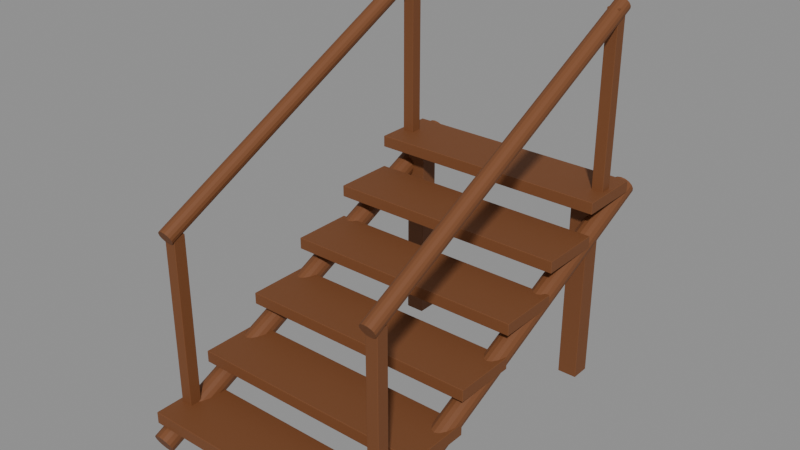 # Source: kampung-house-staircase.blend  (saved by Blender 4.0.36; exported with 4.5.12 LTS)
import bpy
from mathutils import Matrix  # noqa: F401  (used for matrix-valued properties, if any)

bpy.ops.wm.read_factory_settings(use_empty=True)
scene = bpy.context.scene
scene.name = 'Scene'

# ---- materials (node trees are filled in below, after node groups)
mat_tropical_timber = bpy.data.materials.new('Tropical timber')
mat_tropical_timber.use_transparent_shadow = False
mat_tropical_timber.diffuse_color = (0.1845, 0.0648, 0.02122, 1.0)

# ---- material node trees
mat_tropical_timber.use_nodes = True; mat_tropical_timber.node_tree.nodes.clear()
_N = mat_tropical_timber.node_tree.nodes; _L = mat_tropical_timber.node_tree.links
n0 = _N.new('ShaderNodeBsdfPrincipled'); n0.name = 'Principled BSDF'; n0.location = (10, 300)
n0.inputs[0].default_value = (0.1845, 0.0648, 0.02122, 1.0)
n0.inputs[2].default_value = 0.68
n0.inputs[3].default_value = 1.45
n1 = _N.new('ShaderNodeOutputMaterial'); n1.name = 'Material Output'; n1.location = (300, 300)
_L.new(n0.outputs[0], n1.inputs[0])
n1.is_active_output = True

# ---- meshes
me_cube = bpy.data.meshes.new('Cube')
me_cube.from_pydata([(-0.625, -0.16, -0.03), (-0.625, -0.16, 0.03), (-0.625, 0.16, -0.03), (-0.625, 0.16, 0.03), (0.625, -0.16, -0.03), (0.625, -0.16, 0.03), (0.625, 0.16, -0.03), (0.625, 0.16, 0.03)], [], [(0, 1, 3, 2), (2, 3, 7, 6), (6, 7, 5, 4), (4, 5, 1, 0), (2, 6, 4, 0), (7, 3, 1, 5)])
_uv = me_cube.uv_layers.new(name='UVMap')
_uv.uv.foreach_set('vector', [0.375, 0.0, 0.625, 0.0, 0.625, 0.25, 0.375, 0.25, 0.375, 0.25, 0.625, 0.25, 0.625, 0.5, 0.375, 0.5, 0.375, 0.5, 0.625, 0.5, 0.625, 0.75, 0.375, 0.75, 0.375, 0.75, 0.625, 0.75, 0.625, 1.0, 0.375, 1.0, 0.125, 0.5, 0.375, 0.5, 0.375, 0.75, 0.125, 0.75, 0.625, 0.5, 0.875, 0.5, 0.875, 0.75, 0.625, 0.75])
me_cube.materials.append(mat_tropical_timber)
me_cube.update()
me_cube_001 = bpy.data.meshes.new('Cube.001')
me_cube_001.from_pydata([(-0.625, -0.16, -0.03), (-0.625, -0.16, 0.03), (-0.625, 0.16, -0.03), (-0.625, 0.16, 0.03), (0.625, -0.16, -0.03), (0.625, -0.16, 0.03), (0.625, 0.16, -0.03), (0.625, 0.16, 0.03)], [], [(0, 1, 3, 2), (2, 3, 7, 6), (6, 7, 5, 4), (4, 5, 1, 0), (2, 6, 4, 0), (7, 3, 1, 5)])
_uv = me_cube_001.uv_layers.new(name='UVMap')
_uv.uv.foreach_set('vector', [0.375, 0.0, 0.625, 0.0, 0.625, 0.25, 0.375, 0.25, 0.375, 0.25, 0.625, 0.25, 0.625, 0.5, 0.375, 0.5, 0.375, 0.5, 0.625, 0.5, 0.625, 0.75, 0.375, 0.75, 0.375, 0.75, 0.625, 0.75, 0.625, 1.0, 0.375, 1.0, 0.125, 0.5, 0.375, 0.5, 0.375, 0.75, 0.125, 0.75, 0.625, 0.5, 0.875, 0.5, 0.875, 0.75, 0.625, 0.75])
me_cube_001.materials.append(mat_tropical_timber)
me_cube_001.update()
me_cube_002 = bpy.data.meshes.new('Cube.002')
me_cube_002.from_pydata([(-0.625, -0.16, -0.03), (-0.625, -0.16, 0.03), (-0.625, 0.16, -0.03), (-0.625, 0.16, 0.03), (0.625, -0.16, -0.03), (0.625, -0.16, 0.03), (0.625, 0.16, -0.03), (0.625, 0.16, 0.03)], [], [(0, 1, 3, 2), (2, 3, 7, 6), (6, 7, 5, 4), (4, 5, 1, 0), (2, 6, 4, 0), (7, 3, 1, 5)])
_uv = me_cube_002.uv_layers.new(name='UVMap')
_uv.uv.foreach_set('vector', [0.375, 0.0, 0.625, 0.0, 0.625, 0.25, 0.375, 0.25, 0.375, 0.25, 0.625, 0.25, 0.625, 0.5, 0.375, 0.5, 0.375, 0.5, 0.625, 0.5, 0.625, 0.75, 0.375, 0.75, 0.375, 0.75, 0.625, 0.75, 0.625, 1.0, 0.375, 1.0, 0.125, 0.5, 0.375, 0.5, 0.375, 0.75, 0.125, 0.75, 0.625, 0.5, 0.875, 0.5, 0.875, 0.75, 0.625, 0.75])
me_cube_002.materials.append(mat_tropical_timber)
me_cube_002.update()
me_cube_003 = bpy.data.meshes.new('Cube.003')
me_cube_003.from_pydata([(-0.625, -0.16, -0.03), (-0.625, -0.16, 0.03), (-0.625, 0.16, -0.03), (-0.625, 0.16, 0.03), (0.625, -0.16, -0.03), (0.625, -0.16, 0.03), (0.625, 0.16, -0.03), (0.625, 0.16, 0.03)], [], [(0, 1, 3, 2), (2, 3, 7, 6), (6, 7, 5, 4), (4, 5, 1, 0), (2, 6, 4, 0), (7, 3, 1, 5)])
_uv = me_cube_003.uv_layers.new(name='UVMap')
_uv.uv.foreach_set('vector', [0.375, 0.0, 0.625, 0.0, 0.625, 0.25, 0.375, 0.25, 0.375, 0.25, 0.625, 0.25, 0.625, 0.5, 0.375, 0.5, 0.375, 0.5, 0.625, 0.5, 0.625, 0.75, 0.375, 0.75, 0.375, 0.75, 0.625, 0.75, 0.625, 1.0, 0.375, 1.0, 0.125, 0.5, 0.375, 0.5, 0.375, 0.75, 0.125, 0.75, 0.625, 0.5, 0.875, 0.5, 0.875, 0.75, 0.625, 0.75])
me_cube_003.materials.append(mat_tropical_timber)
me_cube_003.update()
me_cube_004 = bpy.data.meshes.new('Cube.004')
me_cube_004.from_pydata([(-0.625, -0.16, -0.03), (-0.625, -0.16, 0.03), (-0.625, 0.16, -0.03), (-0.625, 0.16, 0.03), (0.625, -0.16, -0.03), (0.625, -0.16, 0.03), (0.625, 0.16, -0.03), (0.625, 0.16, 0.03)], [], [(0, 1, 3, 2), (2, 3, 7, 6), (6, 7, 5, 4), (4, 5, 1, 0), (2, 6, 4, 0), (7, 3, 1, 5)])
_uv = me_cube_004.uv_layers.new(name='UVMap')
_uv.uv.foreach_set('vector', [0.375, 0.0, 0.625, 0.0, 0.625, 0.25, 0.375, 0.25, 0.375, 0.25, 0.625, 0.25, 0.625, 0.5, 0.375, 0.5, 0.375, 0.5, 0.625, 0.5, 0.625, 0.75, 0.375, 0.75, 0.375, 0.75, 0.625, 0.75, 0.625, 1.0, 0.375, 1.0, 0.125, 0.5, 0.375, 0.5, 0.375, 0.75, 0.125, 0.75, 0.625, 0.5, 0.875, 0.5, 0.875, 0.75, 0.625, 0.75])
me_cube_004.materials.append(mat_tropical_timber)
me_cube_004.update()
me_cube_005 = bpy.data.meshes.new('Cube.005')
me_cube_005.from_pydata([(-0.625, -0.16, -0.03), (-0.625, -0.16, 0.03), (-0.625, 0.16, -0.03), (-0.625, 0.16, 0.03), (0.625, -0.16, -0.03), (0.625, -0.16, 0.03), (0.625, 0.16, -0.03), (0.625, 0.16, 0.03)], [], [(0, 1, 3, 2), (2, 3, 7, 6), (6, 7, 5, 4), (4, 5, 1, 0), (2, 6, 4, 0), (7, 3, 1, 5)])
_uv = me_cube_005.uv_layers.new(name='UVMap')
_uv.uv.foreach_set('vector', [0.375, 0.0, 0.625, 0.0, 0.625, 0.25, 0.375, 0.25, 0.375, 0.25, 0.625, 0.25, 0.625, 0.5, 0.375, 0.5, 0.375, 0.5, 0.625, 0.5, 0.625, 0.75, 0.375, 0.75, 0.375, 0.75, 0.625, 0.75, 0.625, 1.0, 0.375, 1.0, 0.125, 0.5, 0.375, 0.5, 0.375, 0.75, 0.125, 0.75, 0.625, 0.5, 0.875, 0.5, 0.875, 0.75, 0.625, 0.75])
me_cube_005.materials.append(mat_tropical_timber)
me_cube_005.update()
me_cylinder = bpy.data.meshes.new('Cylinder')
me_cylinder.from_pydata([(0.0, 0.055, -1.103), (0.0, 0.055, 1.103), (0.02105, 0.05081, -1.103), (0.02105, 0.05081, 1.103), (0.03889, 0.03889, -1.103), (0.03889, 0.03889, 1.103), (0.05081, 0.02105, -1.103), (0.05081, 0.02105, 1.103), (0.055, 0.0, -1.103), (0.055, 0.0, 1.103), (0.05081, -0.02105, -1.103), (0.05081, -0.02105, 1.103), (0.03889, -0.03889, -1.103), (0.03889, -0.03889, 1.103), (0.02105, -0.05081, -1.103), (0.02105, -0.05081, 1.103), (0.0, -0.055, -1.103), (0.0, -0.055, 1.103), (-0.02105, -0.05081, -1.103), (-0.02105, -0.05081, 1.103), (-0.03889, -0.03889, -1.103), (-0.03889, -0.03889, 1.103), (-0.05081, -0.02105, -1.103), (-0.05081, -0.02105, 1.103), (-0.055, 0.0, -1.103), (-0.055, 0.0, 1.103), (-0.05081, 0.02105, -1.103), (-0.05081, 0.02105, 1.103), (-0.03889, 0.03889, -1.103), (-0.03889, 0.03889, 1.103), (-0.02105, 0.05081, -1.103), (-0.02105, 0.05081, 1.103)], [], [(0, 1, 3, 2), (2, 3, 5, 4), (4, 5, 7, 6), (6, 7, 9, 8), (8, 9, 11, 10), (10, 11, 13, 12), (12, 13, 15, 14), (14, 15, 17, 16), (16, 17, 19, 18), (18, 19, 21, 20), (20, 21, 23, 22), (22, 23, 25, 24), (24, 25, 27, 26), (26, 27, 29, 28), (3, 1, 31, 29, 27, 25, 23, 21, 19, 17, 15, 13, 11, 9, 7, 5), (28, 29, 31, 30), (30, 31, 1, 0), (0, 2, 4, 6, 8, 10, 12, 14, 16, 18, 20, 22, 24, 26, 28, 30)])
_uv = me_cylinder.uv_layers.new(name='UVMap')
_uv.uv.foreach_set('vector', [1.0, 0.5, 1.0, 1.0, 0.9375, 1.0, 0.9375, 0.5, 0.9375, 0.5, 0.9375, 1.0, 0.875, 1.0, 0.875, 0.5, 0.875, 0.5, 0.875, 1.0, 0.8125, 1.0, 0.8125, 0.5, 0.8125, 0.5, 0.8125, 1.0, 0.75, 1.0, 0.75, 0.5, 0.75, 0.5, 0.75, 1.0, 0.6875, 1.0, 0.6875, 0.5, 0.6875, 0.5, 0.6875, 1.0, 0.625, 1.0, 0.625, 0.5, 0.625, 0.5, 0.625, 1.0, 0.5625, 1.0, 0.5625, 0.5, 0.5625, 0.5, 0.5625, 1.0, 0.5, 1.0, 0.5, 0.5, 0.5, 0.5, 0.5, 1.0, 0.4375, 1.0, 0.4375, 0.5, 0.4375, 0.5, 0.4375, 1.0, 0.375, 1.0, 0.375, 0.5, 0.375, 0.5, 0.375, 1.0, 0.3125, 1.0, 0.3125, 0.5, 0.3125, 0.5, 0.3125, 1.0, 0.25, 1.0, 0.25, 0.5, 0.25, 0.5, 0.25, 1.0, 0.1875, 1.0, 0.1875, 0.5, 0.1875, 0.5, 0.1875, 1.0, 0.125, 1.0, 0.125, 0.5, 0.3418, 0.4717, 0.25, 0.49, 0.1582, 0.4717, 0.08029, 0.4197, 0.02827, 0.3418, 0.01, 0.25, 0.02827, 0.1582, 0.08029, 0.08029, 0.1582, 0.02827, 0.25, 0.01, 0.3418, 0.02827, 0.4197, 0.08029, 0.4717, 0.1582, 0.49, 0.25, 0.4717, 0.3418, 0.4197, 0.4197, 0.125, 0.5, 0.125, 1.0, 0.0625, 1.0, 0.0625, 0.5, 0.0625, 0.5, 0.0625, 1.0, 0.0, 1.0, 0.0, 0.5, 0.75, 0.49, 0.8418, 0.4717, 0.9197, 0.4197, 0.9717, 0.3418, 0.99, 0.25, 0.9717, 0.1582, 0.9197, 0.08029, 0.8418, 0.02827, 0.75, 0.01, 0.6582, 0.02827, 0.5803, 0.08029, 0.5283, 0.1582, 0.51, 0.25, 0.5283, 0.3418, 0.5803, 0.4197, 0.6582, 0.4717])
me_cylinder.materials.append(mat_tropical_timber)
me_cylinder.update()
me_cube_006 = bpy.data.meshes.new('Cube.006')
me_cube_006.from_pydata([(-0.03, -0.03, -0.45), (-0.03, -0.03, 0.45), (-0.03, 0.03, -0.45), (-0.03, 0.03, 0.45), (0.03, -0.03, -0.45), (0.03, -0.03, 0.45), (0.03, 0.03, -0.45), (0.03, 0.03, 0.45)], [], [(0, 1, 3, 2), (2, 3, 7, 6), (6, 7, 5, 4), (4, 5, 1, 0), (2, 6, 4, 0), (7, 3, 1, 5)])
_uv = me_cube_006.uv_layers.new(name='UVMap')
_uv.uv.foreach_set('vector', [0.375, 0.0, 0.625, 0.0, 0.625, 0.25, 0.375, 0.25, 0.375, 0.25, 0.625, 0.25, 0.625, 0.5, 0.375, 0.5, 0.375, 0.5, 0.625, 0.5, 0.625, 0.75, 0.375, 0.75, 0.375, 0.75, 0.625, 0.75, 0.625, 1.0, 0.375, 1.0, 0.125, 0.5, 0.375, 0.5, 0.375, 0.75, 0.125, 0.75, 0.625, 0.5, 0.875, 0.5, 0.875, 0.75, 0.625, 0.75])
me_cube_006.materials.append(mat_tropical_timber)
me_cube_006.update()
me_cube_007 = bpy.data.meshes.new('Cube.007')
me_cube_007.from_pydata([(-0.03, -0.03, -0.45), (-0.03, -0.03, 0.45), (-0.03, 0.03, -0.45), (-0.03, 0.03, 0.45), (0.03, -0.03, -0.45), (0.03, -0.03, 0.45), (0.03, 0.03, -0.45), (0.03, 0.03, 0.45)], [], [(0, 1, 3, 2), (2, 3, 7, 6), (6, 7, 5, 4), (4, 5, 1, 0), (2, 6, 4, 0), (7, 3, 1, 5)])
_uv = me_cube_007.uv_layers.new(name='UVMap')
_uv.uv.foreach_set('vector', [0.375, 0.0, 0.625, 0.0, 0.625, 0.25, 0.375, 0.25, 0.375, 0.25, 0.625, 0.25, 0.625, 0.5, 0.375, 0.5, 0.375, 0.5, 0.625, 0.5, 0.625, 0.75, 0.375, 0.75, 0.375, 0.75, 0.625, 0.75, 0.625, 1.0, 0.375, 1.0, 0.125, 0.5, 0.375, 0.5, 0.375, 0.75, 0.125, 0.75, 0.625, 0.5, 0.875, 0.5, 0.875, 0.75, 0.625, 0.75])
me_cube_007.materials.append(mat_tropical_timber)
me_cube_007.update()
me_cylinder_001 = bpy.data.meshes.new('Cylinder.001')
me_cylinder_001.from_pydata([(0.0, 0.04, -0.9503), (0.0, 0.04, 0.9503), (0.01531, 0.03696, -0.9503), (0.01531, 0.03696, 0.9503), (0.02828, 0.02828, -0.9503), (0.02828, 0.02828, 0.9503), (0.03696, 0.01531, -0.9503), (0.03696, 0.01531, 0.9503), (0.04, 0.0, -0.9503), (0.04, 0.0, 0.9503), (0.03696, -0.01531, -0.9503), (0.03696, -0.01531, 0.9503), (0.02828, -0.02828, -0.9503), (0.02828, -0.02828, 0.9503), (0.01531, -0.03696, -0.9503), (0.01531, -0.03696, 0.9503), (0.0, -0.04, -0.9503), (0.0, -0.04, 0.9503), (-0.01531, -0.03696, -0.9503), (-0.01531, -0.03696, 0.9503), (-0.02828, -0.02828, -0.9503), (-0.02828, -0.02828, 0.9503), (-0.03696, -0.01531, -0.9503), (-0.03696, -0.01531, 0.9503), (-0.04, 0.0, -0.9503), (-0.04, 0.0, 0.9503), (-0.03696, 0.01531, -0.9503), (-0.03696, 0.01531, 0.9503), (-0.02828, 0.02828, -0.9503), (-0.02828, 0.02828, 0.9503), (-0.01531, 0.03696, -0.9503), (-0.01531, 0.03696, 0.9503)], [], [(0, 1, 3, 2), (2, 3, 5, 4), (4, 5, 7, 6), (6, 7, 9, 8), (8, 9, 11, 10), (10, 11, 13, 12), (12, 13, 15, 14), (14, 15, 17, 16), (16, 17, 19, 18), (18, 19, 21, 20), (20, 21, 23, 22), (22, 23, 25, 24), (24, 25, 27, 26), (26, 27, 29, 28), (3, 1, 31, 29, 27, 25, 23, 21, 19, 17, 15, 13, 11, 9, 7, 5), (28, 29, 31, 30), (30, 31, 1, 0), (0, 2, 4, 6, 8, 10, 12, 14, 16, 18, 20, 22, 24, 26, 28, 30)])
_uv = me_cylinder_001.uv_layers.new(name='UVMap')
_uv.uv.foreach_set('vector', [1.0, 0.5, 1.0, 1.0, 0.9375, 1.0, 0.9375, 0.5, 0.9375, 0.5, 0.9375, 1.0, 0.875, 1.0, 0.875, 0.5, 0.875, 0.5, 0.875, 1.0, 0.8125, 1.0, 0.8125, 0.5, 0.8125, 0.5, 0.8125, 1.0, 0.75, 1.0, 0.75, 0.5, 0.75, 0.5, 0.75, 1.0, 0.6875, 1.0, 0.6875, 0.5, 0.6875, 0.5, 0.6875, 1.0, 0.625, 1.0, 0.625, 0.5, 0.625, 0.5, 0.625, 1.0, 0.5625, 1.0, 0.5625, 0.5, 0.5625, 0.5, 0.5625, 1.0, 0.5, 1.0, 0.5, 0.5, 0.5, 0.5, 0.5, 1.0, 0.4375, 1.0, 0.4375, 0.5, 0.4375, 0.5, 0.4375, 1.0, 0.375, 1.0, 0.375, 0.5, 0.375, 0.5, 0.375, 1.0, 0.3125, 1.0, 0.3125, 0.5, 0.3125, 0.5, 0.3125, 1.0, 0.25, 1.0, 0.25, 0.5, 0.25, 0.5, 0.25, 1.0, 0.1875, 1.0, 0.1875, 0.5, 0.1875, 0.5, 0.1875, 1.0, 0.125, 1.0, 0.125, 0.5, 0.3418, 0.4717, 0.25, 0.49, 0.1582, 0.4717, 0.08029, 0.4197, 0.02827, 0.3418, 0.01, 0.25, 0.02827, 0.1582, 0.08029, 0.08029, 0.1582, 0.02827, 0.25, 0.01, 0.3418, 0.02827, 0.4197, 0.08029, 0.4717, 0.1582, 0.49, 0.25, 0.4717, 0.3418, 0.4197, 0.4197, 0.125, 0.5, 0.125, 1.0, 0.0625, 1.0, 0.0625, 0.5, 0.0625, 0.5, 0.0625, 1.0, 0.0, 1.0, 0.0, 0.5, 0.75, 0.49, 0.8418, 0.4717, 0.9197, 0.4197, 0.9717, 0.3418, 0.99, 0.25, 0.9717, 0.1582, 0.9197, 0.08029, 0.8418, 0.02827, 0.75, 0.01, 0.6582, 0.02827, 0.5803, 0.08029, 0.5283, 0.1582, 0.51, 0.25, 0.5283, 0.3418, 0.5803, 0.4197, 0.6582, 0.4717])
me_cylinder_001.materials.append(mat_tropical_timber)
me_cylinder_001.update()
me_cylinder_002 = bpy.data.meshes.new('Cylinder.002')
me_cylinder_002.from_pydata([(0.0, 0.055, -1.103), (0.0, 0.055, 1.103), (0.02105, 0.05081, -1.103), (0.02105, 0.05081, 1.103), (0.03889, 0.03889, -1.103), (0.03889, 0.03889, 1.103), (0.05081, 0.02105, -1.103), (0.05081, 0.02105, 1.103), (0.055, 0.0, -1.103), (0.055, 0.0, 1.103), (0.05081, -0.02105, -1.103), (0.05081, -0.02105, 1.103), (0.03889, -0.03889, -1.103), (0.03889, -0.03889, 1.103), (0.02105, -0.05081, -1.103), (0.02105, -0.05081, 1.103), (0.0, -0.055, -1.103), (0.0, -0.055, 1.103), (-0.02105, -0.05081, -1.103), (-0.02105, -0.05081, 1.103), (-0.03889, -0.03889, -1.103), (-0.03889, -0.03889, 1.103), (-0.05081, -0.02105, -1.103), (-0.05081, -0.02105, 1.103), (-0.055, 0.0, -1.103), (-0.055, 0.0, 1.103), (-0.05081, 0.02105, -1.103), (-0.05081, 0.02105, 1.103), (-0.03889, 0.03889, -1.103), (-0.03889, 0.03889, 1.103), (-0.02105, 0.05081, -1.103), (-0.02105, 0.05081, 1.103)], [], [(0, 1, 3, 2), (2, 3, 5, 4), (4, 5, 7, 6), (6, 7, 9, 8), (8, 9, 11, 10), (10, 11, 13, 12), (12, 13, 15, 14), (14, 15, 17, 16), (16, 17, 19, 18), (18, 19, 21, 20), (20, 21, 23, 22), (22, 23, 25, 24), (24, 25, 27, 26), (26, 27, 29, 28), (3, 1, 31, 29, 27, 25, 23, 21, 19, 17, 15, 13, 11, 9, 7, 5), (28, 29, 31, 30), (30, 31, 1, 0), (0, 2, 4, 6, 8, 10, 12, 14, 16, 18, 20, 22, 24, 26, 28, 30)])
_uv = me_cylinder_002.uv_layers.new(name='UVMap')
_uv.uv.foreach_set('vector', [1.0, 0.5, 1.0, 1.0, 0.9375, 1.0, 0.9375, 0.5, 0.9375, 0.5, 0.9375, 1.0, 0.875, 1.0, 0.875, 0.5, 0.875, 0.5, 0.875, 1.0, 0.8125, 1.0, 0.8125, 0.5, 0.8125, 0.5, 0.8125, 1.0, 0.75, 1.0, 0.75, 0.5, 0.75, 0.5, 0.75, 1.0, 0.6875, 1.0, 0.6875, 0.5, 0.6875, 0.5, 0.6875, 1.0, 0.625, 1.0, 0.625, 0.5, 0.625, 0.5, 0.625, 1.0, 0.5625, 1.0, 0.5625, 0.5, 0.5625, 0.5, 0.5625, 1.0, 0.5, 1.0, 0.5, 0.5, 0.5, 0.5, 0.5, 1.0, 0.4375, 1.0, 0.4375, 0.5, 0.4375, 0.5, 0.4375, 1.0, 0.375, 1.0, 0.375, 0.5, 0.375, 0.5, 0.375, 1.0, 0.3125, 1.0, 0.3125, 0.5, 0.3125, 0.5, 0.3125, 1.0, 0.25, 1.0, 0.25, 0.5, 0.25, 0.5, 0.25, 1.0, 0.1875, 1.0, 0.1875, 0.5, 0.1875, 0.5, 0.1875, 1.0, 0.125, 1.0, 0.125, 0.5, 0.3418, 0.4717, 0.25, 0.49, 0.1582, 0.4717, 0.08029, 0.4197, 0.02827, 0.3418, 0.01, 0.25, 0.02827, 0.1582, 0.08029, 0.08029, 0.1582, 0.02827, 0.25, 0.01, 0.3418, 0.02827, 0.4197, 0.08029, 0.4717, 0.1582, 0.49, 0.25, 0.4717, 0.3418, 0.4197, 0.4197, 0.125, 0.5, 0.125, 1.0, 0.0625, 1.0, 0.0625, 0.5, 0.0625, 0.5, 0.0625, 1.0, 0.0, 1.0, 0.0, 0.5, 0.75, 0.49, 0.8418, 0.4717, 0.9197, 0.4197, 0.9717, 0.3418, 0.99, 0.25, 0.9717, 0.1582, 0.9197, 0.08029, 0.8418, 0.02827, 0.75, 0.01, 0.6582, 0.02827, 0.5803, 0.08029, 0.5283, 0.1582, 0.51, 0.25, 0.5283, 0.3418, 0.5803, 0.4197, 0.6582, 0.4717])
me_cylinder_002.materials.append(mat_tropical_timber)
me_cylinder_002.update()
me_cube_008 = bpy.data.meshes.new('Cube.008')
me_cube_008.from_pydata([(-0.03, -0.03, -0.45), (-0.03, -0.03, 0.45), (-0.03, 0.03, -0.45), (-0.03, 0.03, 0.45), (0.03, -0.03, -0.45), (0.03, -0.03, 0.45), (0.03, 0.03, -0.45), (0.03, 0.03, 0.45)], [], [(0, 1, 3, 2), (2, 3, 7, 6), (6, 7, 5, 4), (4, 5, 1, 0), (2, 6, 4, 0), (7, 3, 1, 5)])
_uv = me_cube_008.uv_layers.new(name='UVMap')
_uv.uv.foreach_set('vector', [0.375, 0.0, 0.625, 0.0, 0.625, 0.25, 0.375, 0.25, 0.375, 0.25, 0.625, 0.25, 0.625, 0.5, 0.375, 0.5, 0.375, 0.5, 0.625, 0.5, 0.625, 0.75, 0.375, 0.75, 0.375, 0.75, 0.625, 0.75, 0.625, 1.0, 0.375, 1.0, 0.125, 0.5, 0.375, 0.5, 0.375, 0.75, 0.125, 0.75, 0.625, 0.5, 0.875, 0.5, 0.875, 0.75, 0.625, 0.75])
me_cube_008.materials.append(mat_tropical_timber)
me_cube_008.update()
me_cube_009 = bpy.data.meshes.new('Cube.009')
me_cube_009.from_pydata([(-0.03, -0.03, -0.45), (-0.03, -0.03, 0.45), (-0.03, 0.03, -0.45), (-0.03, 0.03, 0.45), (0.03, -0.03, -0.45), (0.03, -0.03, 0.45), (0.03, 0.03, -0.45), (0.03, 0.03, 0.45)], [], [(0, 1, 3, 2), (2, 3, 7, 6), (6, 7, 5, 4), (4, 5, 1, 0), (2, 6, 4, 0), (7, 3, 1, 5)])
_uv = me_cube_009.uv_layers.new(name='UVMap')
_uv.uv.foreach_set('vector', [0.375, 0.0, 0.625, 0.0, 0.625, 0.25, 0.375, 0.25, 0.375, 0.25, 0.625, 0.25, 0.625, 0.5, 0.375, 0.5, 0.375, 0.5, 0.625, 0.5, 0.625, 0.75, 0.375, 0.75, 0.375, 0.75, 0.625, 0.75, 0.625, 1.0, 0.375, 1.0, 0.125, 0.5, 0.375, 0.5, 0.375, 0.75, 0.125, 0.75, 0.625, 0.5, 0.875, 0.5, 0.875, 0.75, 0.625, 0.75])
me_cube_009.materials.append(mat_tropical_timber)
me_cube_009.update()
me_cylinder_003 = bpy.data.meshes.new('Cylinder.003')
me_cylinder_003.from_pydata([(0.0, 0.04, -0.9503), (0.0, 0.04, 0.9503), (0.01531, 0.03696, -0.9503), (0.01531, 0.03696, 0.9503), (0.02828, 0.02828, -0.9503), (0.02828, 0.02828, 0.9503), (0.03696, 0.01531, -0.9503), (0.03696, 0.01531, 0.9503), (0.04, 0.0, -0.9503), (0.04, 0.0, 0.9503), (0.03696, -0.01531, -0.9503), (0.03696, -0.01531, 0.9503), (0.02828, -0.02828, -0.9503), (0.02828, -0.02828, 0.9503), (0.01531, -0.03696, -0.9503), (0.01531, -0.03696, 0.9503), (0.0, -0.04, -0.9503), (0.0, -0.04, 0.9503), (-0.01531, -0.03696, -0.9503), (-0.01531, -0.03696, 0.9503), (-0.02828, -0.02828, -0.9503), (-0.02828, -0.02828, 0.9503), (-0.03696, -0.01531, -0.9503), (-0.03696, -0.01531, 0.9503), (-0.04, 0.0, -0.9503), (-0.04, 0.0, 0.9503), (-0.03696, 0.01531, -0.9503), (-0.03696, 0.01531, 0.9503), (-0.02828, 0.02828, -0.9503), (-0.02828, 0.02828, 0.9503), (-0.01531, 0.03696, -0.9503), (-0.01531, 0.03696, 0.9503)], [], [(0, 1, 3, 2), (2, 3, 5, 4), (4, 5, 7, 6), (6, 7, 9, 8), (8, 9, 11, 10), (10, 11, 13, 12), (12, 13, 15, 14), (14, 15, 17, 16), (16, 17, 19, 18), (18, 19, 21, 20), (20, 21, 23, 22), (22, 23, 25, 24), (24, 25, 27, 26), (26, 27, 29, 28), (3, 1, 31, 29, 27, 25, 23, 21, 19, 17, 15, 13, 11, 9, 7, 5), (28, 29, 31, 30), (30, 31, 1, 0), (0, 2, 4, 6, 8, 10, 12, 14, 16, 18, 20, 22, 24, 26, 28, 30)])
_uv = me_cylinder_003.uv_layers.new(name='UVMap')
_uv.uv.foreach_set('vector', [1.0, 0.5, 1.0, 1.0, 0.9375, 1.0, 0.9375, 0.5, 0.9375, 0.5, 0.9375, 1.0, 0.875, 1.0, 0.875, 0.5, 0.875, 0.5, 0.875, 1.0, 0.8125, 1.0, 0.8125, 0.5, 0.8125, 0.5, 0.8125, 1.0, 0.75, 1.0, 0.75, 0.5, 0.75, 0.5, 0.75, 1.0, 0.6875, 1.0, 0.6875, 0.5, 0.6875, 0.5, 0.6875, 1.0, 0.625, 1.0, 0.625, 0.5, 0.625, 0.5, 0.625, 1.0, 0.5625, 1.0, 0.5625, 0.5, 0.5625, 0.5, 0.5625, 1.0, 0.5, 1.0, 0.5, 0.5, 0.5, 0.5, 0.5, 1.0, 0.4375, 1.0, 0.4375, 0.5, 0.4375, 0.5, 0.4375, 1.0, 0.375, 1.0, 0.375, 0.5, 0.375, 0.5, 0.375, 1.0, 0.3125, 1.0, 0.3125, 0.5, 0.3125, 0.5, 0.3125, 1.0, 0.25, 1.0, 0.25, 0.5, 0.25, 0.5, 0.25, 1.0, 0.1875, 1.0, 0.1875, 0.5, 0.1875, 0.5, 0.1875, 1.0, 0.125, 1.0, 0.125, 0.5, 0.3418, 0.4717, 0.25, 0.49, 0.1582, 0.4717, 0.08029, 0.4197, 0.02827, 0.3418, 0.01, 0.25, 0.02827, 0.1582, 0.08029, 0.08029, 0.1582, 0.02827, 0.25, 0.01, 0.3418, 0.02827, 0.4197, 0.08029, 0.4717, 0.1582, 0.49, 0.25, 0.4717, 0.3418, 0.4197, 0.4197, 0.125, 0.5, 0.125, 1.0, 0.0625, 1.0, 0.0625, 0.5, 0.0625, 0.5, 0.0625, 1.0, 0.0, 1.0, 0.0, 0.5, 0.75, 0.49, 0.8418, 0.4717, 0.9197, 0.4197, 0.9717, 0.3418, 0.99, 0.25, 0.9717, 0.1582, 0.9197, 0.08029, 0.8418, 0.02827, 0.75, 0.01, 0.6582, 0.02827, 0.5803, 0.08029, 0.5283, 0.1582, 0.51, 0.25, 0.5283, 0.3418, 0.5803, 0.4197, 0.6582, 0.4717])
me_cylinder_003.materials.append(mat_tropical_timber)
me_cylinder_003.update()
me_cube_010 = bpy.data.meshes.new('Cube.010')
me_cube_010.from_pydata([(-0.05, -0.05, -0.5), (-0.05, -0.05, 0.5), (-0.05, 0.05, -0.5), (-0.05, 0.05, 0.5), (0.05, -0.05, -0.5), (0.05, -0.05, 0.5), (0.05, 0.05, -0.5), (0.05, 0.05, 0.5)], [], [(0, 1, 3, 2), (2, 3, 7, 6), (6, 7, 5, 4), (4, 5, 1, 0), (2, 6, 4, 0), (7, 3, 1, 5)])
_uv = me_cube_010.uv_layers.new(name='UVMap')
_uv.uv.foreach_set('vector', [0.375, 0.0, 0.625, 0.0, 0.625, 0.25, 0.375, 0.25, 0.375, 0.25, 0.625, 0.25, 0.625, 0.5, 0.375, 0.5, 0.375, 0.5, 0.625, 0.5, 0.625, 0.75, 0.375, 0.75, 0.375, 0.75, 0.625, 0.75, 0.625, 1.0, 0.375, 1.0, 0.125, 0.5, 0.375, 0.5, 0.375, 0.75, 0.125, 0.75, 0.625, 0.5, 0.875, 0.5, 0.875, 0.75, 0.625, 0.75])
me_cube_010.materials.append(mat_tropical_timber)
me_cube_010.update()
me_cube_011 = bpy.data.meshes.new('Cube.011')
me_cube_011.from_pydata([(-0.05, -0.05, -0.5), (-0.05, -0.05, 0.5), (-0.05, 0.05, -0.5), (-0.05, 0.05, 0.5), (0.05, -0.05, -0.5), (0.05, -0.05, 0.5), (0.05, 0.05, -0.5), (0.05, 0.05, 0.5)], [], [(0, 1, 3, 2), (2, 3, 7, 6), (6, 7, 5, 4), (4, 5, 1, 0), (2, 6, 4, 0), (7, 3, 1, 5)])
_uv = me_cube_011.uv_layers.new(name='UVMap')
_uv.uv.foreach_set('vector', [0.375, 0.0, 0.625, 0.0, 0.625, 0.25, 0.375, 0.25, 0.375, 0.25, 0.625, 0.25, 0.625, 0.5, 0.375, 0.5, 0.375, 0.5, 0.625, 0.5, 0.625, 0.75, 0.375, 0.75, 0.375, 0.75, 0.625, 0.75, 0.625, 1.0, 0.375, 1.0, 0.125, 0.5, 0.375, 0.5, 0.375, 0.75, 0.125, 0.75, 0.625, 0.5, 0.875, 0.5, 0.875, 0.75, 0.625, 0.75])
me_cube_011.materials.append(mat_tropical_timber)
me_cube_011.update()

# ---- objects
ob_asset_kampunghousestaircase = bpy.data.objects.new('ASSET_KampungHouseStaircase', None)
ob_tread_0 = bpy.data.objects.new('Tread_0', me_cube)
ob_tread_1 = bpy.data.objects.new('Tread_1', me_cube_001)
ob_tread_2 = bpy.data.objects.new('Tread_2', me_cube_002)
ob_tread_3 = bpy.data.objects.new('Tread_3', me_cube_003)
ob_tread_4 = bpy.data.objects.new('Tread_4', me_cube_004)
ob_tread_5 = bpy.data.objects.new('Tread_5', me_cube_005)
ob_stringer = bpy.data.objects.new('Stringer', me_cylinder)
ob_railing_post = bpy.data.objects.new('Railing_Post', me_cube_006)
ob_railing_post_001 = bpy.data.objects.new('Railing_Post.001', me_cube_007)
ob_handrail = bpy.data.objects.new('Handrail', me_cylinder_001)
ob_stringer_001 = bpy.data.objects.new('Stringer.001', me_cylinder_002)
ob_railing_post_002 = bpy.data.objects.new('Railing_Post.002', me_cube_008)
ob_railing_post_003 = bpy.data.objects.new('Railing_Post.003', me_cube_009)
ob_handrail_001 = bpy.data.objects.new('Handrail.001', me_cylinder_003)
ob_support = bpy.data.objects.new('Support', me_cube_010)
ob_support_001 = bpy.data.objects.new('Support.001', me_cube_011)

# ---- transforms, parenting, visibility, modifiers, constraints
ob_asset_kampunghousestaircase.location = (0.0, 0.0, 0.0)
ob_tread_0.parent = ob_asset_kampunghousestaircase
ob_tread_0.location = (0.0, -0.8, 0.17)
_m = ob_tread_0.modifiers.new('Editable eased edges', 'BEVEL')
_m.width = 0.002
_m.width_pct = 0.002
_m.segments = 2
ob_tread_1.parent = ob_asset_kampunghousestaircase
ob_tread_1.location = (0.0, -0.48, 0.34)
_m = ob_tread_1.modifiers.new('Editable eased edges', 'BEVEL')
_m.width = 0.002
_m.width_pct = 0.002
_m.segments = 2
ob_tread_2.parent = ob_asset_kampunghousestaircase
ob_tread_2.location = (0.0, -0.16, 0.51)
_m = ob_tread_2.modifiers.new('Editable eased edges', 'BEVEL')
_m.width = 0.002
_m.width_pct = 0.002
_m.segments = 2
ob_tread_3.parent = ob_asset_kampunghousestaircase
ob_tread_3.location = (0.0, 0.16, 0.68)
_m = ob_tread_3.modifiers.new('Editable eased edges', 'BEVEL')
_m.width = 0.002
_m.width_pct = 0.002
_m.segments = 2
ob_tread_4.parent = ob_asset_kampunghousestaircase
ob_tread_4.location = (0.0, 0.48, 0.85)
_m = ob_tread_4.modifiers.new('Editable eased edges', 'BEVEL')
_m.width = 0.002
_m.width_pct = 0.002
_m.segments = 2
ob_tread_5.parent = ob_asset_kampunghousestaircase
ob_tread_5.location = (0.0, 0.8, 1.02)
_m = ob_tread_5.modifiers.new('Editable eased edges', 'BEVEL')
_m.width = 0.002
_m.width_pct = 0.002
_m.segments = 2
ob_stringer.parent = ob_asset_kampunghousestaircase
ob_stringer.location = (-0.57, 0.02, 0.525)
ob_stringer.rotation_euler = (1.136, -7.927e-08, -3.142)
ob_railing_post.parent = ob_asset_kampunghousestaircase
ob_railing_post.location = (-0.57, -0.8, 0.62)
_m = ob_railing_post.modifiers.new('Editable eased edges', 'BEVEL')
_m.width = 0.002
_m.width_pct = 0.002
_m.segments = 2
ob_railing_post_001.parent = ob_asset_kampunghousestaircase
ob_railing_post_001.location = (-0.57, 0.8, 1.47)
_m = ob_railing_post_001.modifiers.new('Editable eased edges', 'BEVEL')
_m.width = 0.002
_m.width_pct = 0.002
_m.segments = 2
ob_handrail.parent = ob_asset_kampunghousestaircase
ob_handrail.location = (-0.57, 0.0, 1.495)
ob_handrail.rotation_euler = (1.107, -7.819e-08, -3.142)
ob_stringer_001.parent = ob_asset_kampunghousestaircase
ob_stringer_001.location = (0.57, 0.02, 0.525)
ob_stringer_001.rotation_euler = (1.136, -7.927e-08, -3.142)
ob_railing_post_002.parent = ob_asset_kampunghousestaircase
ob_railing_post_002.location = (0.57, -0.8, 0.62)
_m = ob_railing_post_002.modifiers.new('Editable eased edges', 'BEVEL')
_m.width = 0.002
_m.width_pct = 0.002
_m.segments = 2
ob_railing_post_003.parent = ob_asset_kampunghousestaircase
ob_railing_post_003.location = (0.57, 0.8, 1.47)
_m = ob_railing_post_003.modifiers.new('Editable eased edges', 'BEVEL')
_m.width = 0.002
_m.width_pct = 0.002
_m.segments = 2
ob_handrail_001.parent = ob_asset_kampunghousestaircase
ob_handrail_001.location = (0.57, 0.0, 1.495)
ob_handrail_001.rotation_euler = (1.107, -7.819e-08, -3.142)
ob_support.parent = ob_asset_kampunghousestaircase
ob_support.location = (-0.5, 0.8, 0.5)
_m = ob_support.modifiers.new('Editable eased edges', 'BEVEL')
_m.width = 0.002
_m.width_pct = 0.002
_m.segments = 2
ob_support_001.parent = ob_asset_kampunghousestaircase
ob_support_001.location = (0.5, 0.8, 0.5)
_m = ob_support_001.modifiers.new('Editable eased edges', 'BEVEL')
_m.width = 0.002
_m.width_pct = 0.002
_m.segments = 2

# ---- collection membership
scene.collection.objects.link(ob_asset_kampunghousestaircase)
scene.collection.objects.link(ob_tread_0)
scene.collection.objects.link(ob_tread_1)
scene.collection.objects.link(ob_tread_2)
scene.collection.objects.link(ob_tread_3)
scene.collection.objects.link(ob_tread_4)
scene.collection.objects.link(ob_tread_5)
scene.collection.objects.link(ob_stringer)
scene.collection.objects.link(ob_railing_post)
scene.collection.objects.link(ob_railing_post_001)
scene.collection.objects.link(ob_handrail)
scene.collection.objects.link(ob_stringer_001)
scene.collection.objects.link(ob_railing_post_002)
scene.collection.objects.link(ob_railing_post_003)
scene.collection.objects.link(ob_handrail_001)
scene.collection.objects.link(ob_support)
scene.collection.objects.link(ob_support_001)

# ---- scene / render settings (as saved in the file)
scene.frame_start = 1; scene.frame_end = 250; scene.frame_set(1)
scene.render.engine = 'BLENDER_EEVEE_NEXT'
scene.cycles.sampling_pattern = 'TABULATED_SOBOL'
bpy.context.view_layer.update()

# ---- added for rendering (the .blend has no active camera and no usable light): camera, sun + grey world if the file has none
cam_auto = bpy.data.cameras.new('AutoCamera')
cam_auto.lens = 50.0
cam_auto.sensor_width = 36.0
cam_auto.clip_end = 1000.0
ob_auto_camera = bpy.data.objects.new('AutoCamera', cam_auto)
scene.collection.objects.link(ob_auto_camera)
ob_auto_camera.location = (2.863, -3.4156, 3.26829)
ob_auto_camera.rotation_euler = (1.09748, -7.21219e-08, 0.694738)
scene.camera = ob_auto_camera
light_auto_sun = bpy.data.lights.new('AutoSun', 'SUN')
light_auto_sun.energy = 3.0
light_auto_sun.angle = 0.0523599
ob_auto_sun = bpy.data.objects.new('AutoSun', light_auto_sun)
scene.collection.objects.link(ob_auto_sun)
ob_auto_sun.rotation_euler = (0.872665, 0.174533, 0.523599)
if scene.world is None:
    world_auto = bpy.data.worlds.new('AutoWorld')
    world_auto.color = (0.3, 0.3, 0.3)
    scene.world = world_auto
bpy.context.view_layer.update()
